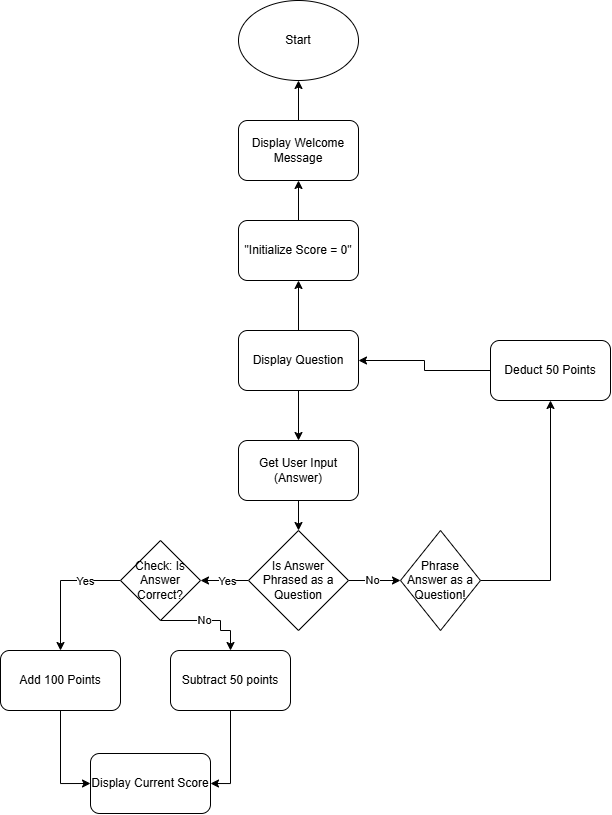

The diagram above was exported from draw.io. Its source (the exported page's mxGraphModel, read from the mxfile embedded in the PNG):
<mxGraphModel dx="920" dy="489" grid="1" gridSize="10" guides="1" tooltips="1" connect="1" arrows="1" fold="1" page="1" pageScale="1" pageWidth="850" pageHeight="1100" math="0" shadow="0">
  <root>
    <mxCell id="0" />
    <mxCell id="1" parent="0" />
    <mxCell id="Yw9QylmdCobm3vC3UEiE-1" value="Start" style="ellipse;whiteSpace=wrap;html=1;" vertex="1" parent="1">
      <mxGeometry x="348" y="157" width="120" height="80" as="geometry" />
    </mxCell>
    <mxCell id="Yw9QylmdCobm3vC3UEiE-24" value="" style="edgeStyle=orthogonalEdgeStyle;rounded=0;orthogonalLoop=1;jettySize=auto;html=1;" edge="1" parent="1" source="Yw9QylmdCobm3vC3UEiE-2" target="Yw9QylmdCobm3vC3UEiE-1">
      <mxGeometry relative="1" as="geometry" />
    </mxCell>
    <mxCell id="Yw9QylmdCobm3vC3UEiE-2" value="Display Welcome Message" style="rounded=1;whiteSpace=wrap;html=1;" vertex="1" parent="1">
      <mxGeometry x="348" y="277" width="120" height="60" as="geometry" />
    </mxCell>
    <mxCell id="Yw9QylmdCobm3vC3UEiE-23" value="" style="edgeStyle=orthogonalEdgeStyle;rounded=0;orthogonalLoop=1;jettySize=auto;html=1;" edge="1" parent="1" source="Yw9QylmdCobm3vC3UEiE-3" target="Yw9QylmdCobm3vC3UEiE-2">
      <mxGeometry relative="1" as="geometry" />
    </mxCell>
    <mxCell id="Yw9QylmdCobm3vC3UEiE-3" value="&quot;Initialize Score = 0&quot;" style="rounded=1;whiteSpace=wrap;html=1;" vertex="1" parent="1">
      <mxGeometry x="348" y="377" width="120" height="60" as="geometry" />
    </mxCell>
    <mxCell id="Yw9QylmdCobm3vC3UEiE-20" value="" style="edgeStyle=orthogonalEdgeStyle;rounded=0;orthogonalLoop=1;jettySize=auto;html=1;" edge="1" parent="1" source="Yw9QylmdCobm3vC3UEiE-4" target="Yw9QylmdCobm3vC3UEiE-5">
      <mxGeometry relative="1" as="geometry" />
    </mxCell>
    <mxCell id="Yw9QylmdCobm3vC3UEiE-22" value="" style="edgeStyle=orthogonalEdgeStyle;rounded=0;orthogonalLoop=1;jettySize=auto;html=1;" edge="1" parent="1" source="Yw9QylmdCobm3vC3UEiE-4" target="Yw9QylmdCobm3vC3UEiE-3">
      <mxGeometry relative="1" as="geometry" />
    </mxCell>
    <mxCell id="Yw9QylmdCobm3vC3UEiE-4" value="Display Question" style="rounded=1;whiteSpace=wrap;html=1;" vertex="1" parent="1">
      <mxGeometry x="348" y="487" width="120" height="60" as="geometry" />
    </mxCell>
    <mxCell id="Yw9QylmdCobm3vC3UEiE-21" value="" style="edgeStyle=orthogonalEdgeStyle;rounded=0;orthogonalLoop=1;jettySize=auto;html=1;" edge="1" parent="1" source="Yw9QylmdCobm3vC3UEiE-5" target="Yw9QylmdCobm3vC3UEiE-6">
      <mxGeometry relative="1" as="geometry" />
    </mxCell>
    <mxCell id="Yw9QylmdCobm3vC3UEiE-5" value="Get User Input (Answer)" style="rounded=1;whiteSpace=wrap;html=1;" vertex="1" parent="1">
      <mxGeometry x="348" y="597" width="120" height="60" as="geometry" />
    </mxCell>
    <mxCell id="Yw9QylmdCobm3vC3UEiE-10" value="" style="edgeStyle=orthogonalEdgeStyle;rounded=0;orthogonalLoop=1;jettySize=auto;html=1;" edge="1" parent="1" source="Yw9QylmdCobm3vC3UEiE-6" target="Yw9QylmdCobm3vC3UEiE-7">
      <mxGeometry relative="1" as="geometry" />
    </mxCell>
    <mxCell id="Yw9QylmdCobm3vC3UEiE-11" value="Yes" style="edgeLabel;html=1;align=center;verticalAlign=middle;resizable=0;points=[];" vertex="1" connectable="0" parent="Yw9QylmdCobm3vC3UEiE-10">
      <mxGeometry x="-0.125" relative="1" as="geometry">
        <mxPoint as="offset" />
      </mxGeometry>
    </mxCell>
    <mxCell id="Yw9QylmdCobm3vC3UEiE-13" value="" style="edgeStyle=orthogonalEdgeStyle;rounded=0;orthogonalLoop=1;jettySize=auto;html=1;" edge="1" parent="1" source="Yw9QylmdCobm3vC3UEiE-6" target="Yw9QylmdCobm3vC3UEiE-12">
      <mxGeometry relative="1" as="geometry" />
    </mxCell>
    <mxCell id="Yw9QylmdCobm3vC3UEiE-15" value="No" style="edgeLabel;html=1;align=center;verticalAlign=middle;resizable=0;points=[];" vertex="1" connectable="0" parent="Yw9QylmdCobm3vC3UEiE-13">
      <mxGeometry x="-0.0952" y="1" relative="1" as="geometry">
        <mxPoint as="offset" />
      </mxGeometry>
    </mxCell>
    <mxCell id="Yw9QylmdCobm3vC3UEiE-6" value="Is Answer Phrased as a Question" style="rhombus;whiteSpace=wrap;html=1;" vertex="1" parent="1">
      <mxGeometry x="358" y="687" width="100" height="100" as="geometry" />
    </mxCell>
    <mxCell id="Yw9QylmdCobm3vC3UEiE-31" style="edgeStyle=orthogonalEdgeStyle;rounded=0;orthogonalLoop=1;jettySize=auto;html=1;entryX=0.5;entryY=0;entryDx=0;entryDy=0;exitX=0;exitY=0.5;exitDx=0;exitDy=0;" edge="1" parent="1" source="Yw9QylmdCobm3vC3UEiE-7" target="Yw9QylmdCobm3vC3UEiE-25">
      <mxGeometry relative="1" as="geometry" />
    </mxCell>
    <mxCell id="Yw9QylmdCobm3vC3UEiE-34" value="Yes" style="edgeLabel;html=1;align=center;verticalAlign=middle;resizable=0;points=[];" vertex="1" connectable="0" parent="Yw9QylmdCobm3vC3UEiE-31">
      <mxGeometry x="-0.4462" relative="1" as="geometry">
        <mxPoint as="offset" />
      </mxGeometry>
    </mxCell>
    <mxCell id="Yw9QylmdCobm3vC3UEiE-32" style="edgeStyle=orthogonalEdgeStyle;rounded=0;orthogonalLoop=1;jettySize=auto;html=1;" edge="1" parent="1" source="Yw9QylmdCobm3vC3UEiE-7" target="Yw9QylmdCobm3vC3UEiE-26">
      <mxGeometry relative="1" as="geometry">
        <Array as="points">
          <mxPoint x="330" y="777" />
          <mxPoint x="330" y="787" />
          <mxPoint x="340" y="787" />
        </Array>
      </mxGeometry>
    </mxCell>
    <mxCell id="Yw9QylmdCobm3vC3UEiE-33" value="No" style="edgeLabel;html=1;align=center;verticalAlign=middle;resizable=0;points=[];" vertex="1" connectable="0" parent="Yw9QylmdCobm3vC3UEiE-32">
      <mxGeometry x="-0.14" y="1" relative="1" as="geometry">
        <mxPoint as="offset" />
      </mxGeometry>
    </mxCell>
    <mxCell id="Yw9QylmdCobm3vC3UEiE-7" value="Check: Is Answer Correct?" style="rhombus;whiteSpace=wrap;html=1;" vertex="1" parent="1">
      <mxGeometry x="230" y="697" width="80" height="80" as="geometry" />
    </mxCell>
    <mxCell id="Yw9QylmdCobm3vC3UEiE-17" value="" style="edgeStyle=orthogonalEdgeStyle;rounded=0;orthogonalLoop=1;jettySize=auto;html=1;" edge="1" parent="1" source="Yw9QylmdCobm3vC3UEiE-12" target="Yw9QylmdCobm3vC3UEiE-16">
      <mxGeometry relative="1" as="geometry" />
    </mxCell>
    <mxCell id="Yw9QylmdCobm3vC3UEiE-12" value="Phrase Answer as a Question!" style="rhombus;whiteSpace=wrap;html=1;" vertex="1" parent="1">
      <mxGeometry x="510" y="687" width="80" height="100" as="geometry" />
    </mxCell>
    <mxCell id="Yw9QylmdCobm3vC3UEiE-19" style="edgeStyle=orthogonalEdgeStyle;rounded=0;orthogonalLoop=1;jettySize=auto;html=1;" edge="1" parent="1" source="Yw9QylmdCobm3vC3UEiE-16" target="Yw9QylmdCobm3vC3UEiE-4">
      <mxGeometry relative="1" as="geometry" />
    </mxCell>
    <mxCell id="Yw9QylmdCobm3vC3UEiE-16" value="Deduct 50 Points" style="rounded=1;whiteSpace=wrap;html=1;" vertex="1" parent="1">
      <mxGeometry x="600" y="497" width="120" height="60" as="geometry" />
    </mxCell>
    <mxCell id="Yw9QylmdCobm3vC3UEiE-37" style="edgeStyle=orthogonalEdgeStyle;rounded=0;orthogonalLoop=1;jettySize=auto;html=1;entryX=0;entryY=0.5;entryDx=0;entryDy=0;" edge="1" parent="1" source="Yw9QylmdCobm3vC3UEiE-25" target="Yw9QylmdCobm3vC3UEiE-35">
      <mxGeometry relative="1" as="geometry" />
    </mxCell>
    <mxCell id="Yw9QylmdCobm3vC3UEiE-25" value="Add 100 Points" style="rounded=1;whiteSpace=wrap;html=1;" vertex="1" parent="1">
      <mxGeometry x="110" y="807" width="120" height="60" as="geometry" />
    </mxCell>
    <mxCell id="Yw9QylmdCobm3vC3UEiE-36" style="edgeStyle=orthogonalEdgeStyle;rounded=0;orthogonalLoop=1;jettySize=auto;html=1;entryX=1;entryY=0.5;entryDx=0;entryDy=0;" edge="1" parent="1" source="Yw9QylmdCobm3vC3UEiE-26" target="Yw9QylmdCobm3vC3UEiE-35">
      <mxGeometry relative="1" as="geometry" />
    </mxCell>
    <mxCell id="Yw9QylmdCobm3vC3UEiE-26" value="Subtract 50 points" style="rounded=1;whiteSpace=wrap;html=1;" vertex="1" parent="1">
      <mxGeometry x="280" y="807" width="120" height="60" as="geometry" />
    </mxCell>
    <mxCell id="Yw9QylmdCobm3vC3UEiE-35" value="Display Current Score" style="rounded=1;whiteSpace=wrap;html=1;" vertex="1" parent="1">
      <mxGeometry x="200" y="910" width="120" height="60" as="geometry" />
    </mxCell>
  </root>
</mxGraphModel>